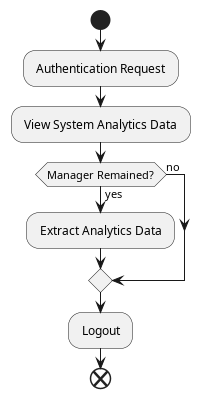

The diagram above was rendered by PlantUML. Its source (embedded in the PNG):
@startuml Manager Activity 

    start
    : Authentication Request ;
    : View System Analytics Data ;
    if (Manager Remained?) then (yes)
        : Extract Analytics Data ;
    else (no)
    endif
    : Logout ;
    end



@enduml